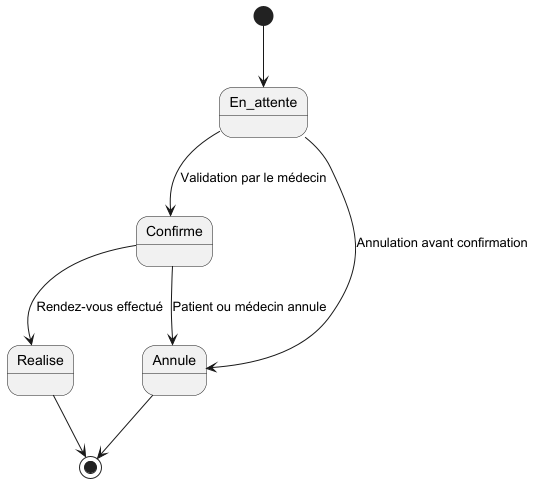

The diagram above was rendered by PlantUML. Its source (embedded in the PNG):
@startuml
[*] --> En_attente

En_attente --> Confirme : Validation par le médecin
Confirme --> Realise : Rendez-vous effectué
Confirme --> Annule : Patient ou médecin annule
En_attente --> Annule : Annulation avant confirmation

Realise --> [*]
Annule --> [*]
@enduml